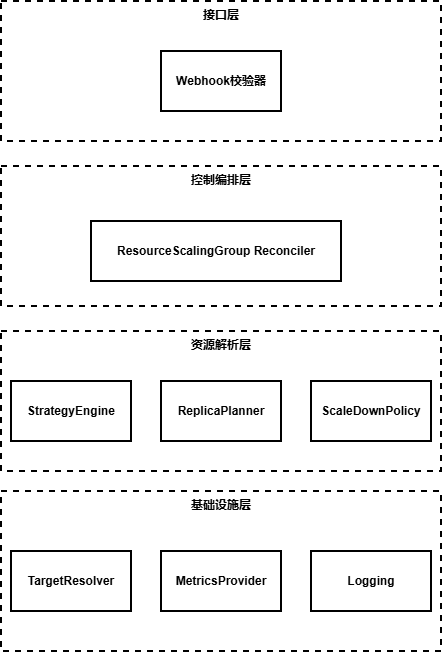

The diagram above was exported from draw.io. Its source (the exported page's mxGraphModel, read from the mxfile embedded in the PNG):
<mxGraphModel dx="1955" dy="1209" grid="1" gridSize="10" guides="1" tooltips="1" connect="1" arrows="1" fold="1" page="1" pageScale="1" pageWidth="827" pageHeight="1169" math="0" shadow="0">
  <root>
    <mxCell id="0" />
    <mxCell id="1" parent="0" />
    <mxCell id="WfP4noAxY9tPqAHde0Ed-1" parent="1" style="rounded=0;whiteSpace=wrap;html=1;verticalAlign=top;dashed=1;fontStyle=1;strokeWidth=2;" value="接口层" vertex="1">
      <mxGeometry height="140" width="440" x="200" y="280" as="geometry" />
    </mxCell>
    <mxCell id="WfP4noAxY9tPqAHde0Ed-2" parent="1" style="rounded=0;whiteSpace=wrap;html=1;fontStyle=1;strokeWidth=2;" value="Webhook校验器" vertex="1">
      <mxGeometry height="60" width="120" x="360" y="330" as="geometry" />
    </mxCell>
    <mxCell id="WfP4noAxY9tPqAHde0Ed-3" parent="1" style="rounded=0;whiteSpace=wrap;html=1;verticalAlign=top;dashed=1;fontStyle=1;strokeWidth=2;" value="控制编排层" vertex="1">
      <mxGeometry height="140" width="440" x="200" y="445" as="geometry" />
    </mxCell>
    <mxCell id="WfP4noAxY9tPqAHde0Ed-4" parent="1" style="rounded=0;whiteSpace=wrap;html=1;fontStyle=1;strokeWidth=2;" value="ResourceScalingGroup Reconciler" vertex="1">
      <mxGeometry height="60" width="250" x="290" y="500" as="geometry" />
    </mxCell>
    <mxCell id="WfP4noAxY9tPqAHde0Ed-5" parent="1" style="rounded=0;whiteSpace=wrap;html=1;verticalAlign=top;dashed=1;fontStyle=1;strokeWidth=2;" value="资源解析层" vertex="1">
      <mxGeometry height="140" width="440" x="200" y="610" as="geometry" />
    </mxCell>
    <mxCell id="WfP4noAxY9tPqAHde0Ed-6" parent="1" style="rounded=0;whiteSpace=wrap;html=1;fontStyle=1;strokeWidth=2;" value="StrategyEngine" vertex="1">
      <mxGeometry height="60" width="120" x="210" y="660" as="geometry" />
    </mxCell>
    <mxCell id="WfP4noAxY9tPqAHde0Ed-7" parent="1" style="rounded=0;whiteSpace=wrap;html=1;fontStyle=1;strokeWidth=2;" value="ReplicaPlanner" vertex="1">
      <mxGeometry height="60" width="120" x="360" y="660" as="geometry" />
    </mxCell>
    <mxCell id="WfP4noAxY9tPqAHde0Ed-8" parent="1" style="rounded=0;whiteSpace=wrap;html=1;fontStyle=1;strokeWidth=2;" value="ScaleDownPolicy" vertex="1">
      <mxGeometry height="60" width="120" x="510" y="660" as="geometry" />
    </mxCell>
    <mxCell id="WfP4noAxY9tPqAHde0Ed-9" parent="1" style="rounded=0;whiteSpace=wrap;html=1;verticalAlign=top;dashed=1;fontStyle=1;strokeWidth=2;" value="基础设施层" vertex="1">
      <mxGeometry height="160" width="440" x="200" y="770" as="geometry" />
    </mxCell>
    <mxCell id="WfP4noAxY9tPqAHde0Ed-10" parent="1" style="rounded=0;whiteSpace=wrap;html=1;fontStyle=1;strokeWidth=2;" value="TargetResolver" vertex="1">
      <mxGeometry height="60" width="120" x="210" y="830" as="geometry" />
    </mxCell>
    <mxCell id="WfP4noAxY9tPqAHde0Ed-11" parent="1" style="rounded=0;whiteSpace=wrap;html=1;fontStyle=1;strokeWidth=2;" value="MetricsProvider" vertex="1">
      <mxGeometry height="60" width="120" x="360" y="830" as="geometry" />
    </mxCell>
    <mxCell id="WfP4noAxY9tPqAHde0Ed-12" parent="1" style="rounded=0;whiteSpace=wrap;html=1;fontStyle=1;strokeWidth=2;" value="Logging" vertex="1">
      <mxGeometry height="60" width="120" x="510" y="830" as="geometry" />
    </mxCell>
  </root>
</mxGraphModel>